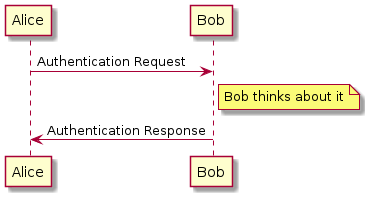

The diagram above was rendered by PlantUML. Its source (embedded in the PNG):
@startuml
Alice->Bob: Authentication Request
note right of Bob: Bob thinks about it
Bob->Alice: Authentication Response
@enduml